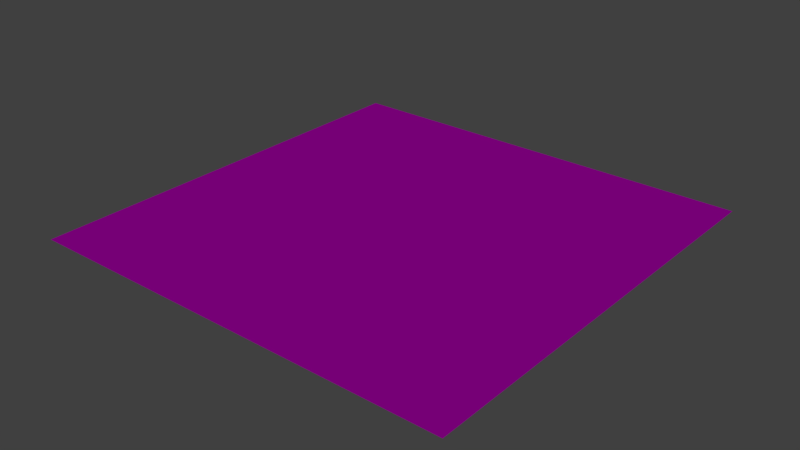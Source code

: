 # Source: floor.blend  (saved by Blender 2.79.0; exported with 4.5.12 LTS)
import bpy
from mathutils import Matrix  # noqa: F401  (used for matrix-valued properties, if any)

bpy.ops.wm.read_factory_settings(use_empty=True)
scene = bpy.context.scene
scene.name = 'Scene'

# ---- collections
col_collection_1 = bpy.data.collections.new('Collection 1'); scene.collection.children.link(col_collection_1)

# ---- images (referenced by path relative to the original .blend; pixels are not part of the script)
import os
ASSET_DIR = os.environ.get("B2B_ASSET_DIR", "")  # directory of the original .blend (textures are referenced by path, not embedded)
HERE = os.path.dirname(os.path.abspath(__file__))  # packed textures are extracted next to this script under _unpacked/

def load_image(name, relpath, width, height, colorspace="sRGB"):
    """Load a texture the original file referenced (path relative to the .blend, or extracted next to this script)."""
    p = next((c for c in (os.path.join(HERE, relpath), os.path.join(ASSET_DIR, relpath)) if relpath and os.path.exists(c)), "")
    if p:
        img = bpy.data.images.load(p, check_existing=True)
        img.name = name
    else:  # same state as the original file: an image datablock whose file is absent (Cycles renders it pink)
        img = bpy.data.images.new(name, width, height)
        img.source = "FILE"
        img.filepath = "//" + (relpath or name)
    img.colorspace_settings.name = colorspace
    return img
img_floor_albedo_png = load_image('floor_ALBEDO.png', 'Textures/floor_ALBEDO.png', 1024, 1024, 'sRGB')
img_floor_normal_png = load_image('floor_NORMAL.png', 'Textures/floor_NORMAL.png', 1024, 1024, 'sRGB')

# ---- materials (node trees are filled in below, after node groups)
mat_material_002 = bpy.data.materials.new('Material.002')
mat_material_002.alpha_threshold = 0.0
mat_material_002.roughness = 0.5

# ---- material node trees
mat_material_002.use_nodes = True; mat_material_002.node_tree.nodes.clear()
_N = mat_material_002.node_tree.nodes; _L = mat_material_002.node_tree.links
n0 = _N.new('ShaderNodeOutputMaterial'); n0.name = 'Material Output'; n0.location = (300, 300)
n1 = _N.new('ShaderNodeBsdfDiffuse'); n1.name = 'Diffuse BSDF'; n1.location = (10, 300)
n2 = _N.new('ShaderNodeTexImage'); n2.name = 'Image Texture'; n2.location = (-180, 300)
n2.width = 140
n2.image = img_floor_albedo_png
n3 = _N.new('ShaderNodeNormalMap'); n3.name = 'Normal Map'; n3.location = (-190, 100)
n4 = _N.new('ShaderNodeTexImage'); n4.name = 'Image Texture.001'; n4.location = (-380, 0)
n4.width = 140
n4.image = img_floor_normal_png
_L.new(n1.outputs[0], n0.inputs[0])
_L.new(n2.outputs[0], n1.inputs[0])
_L.new(n3.outputs[0], n1.inputs[2])
_L.new(n4.outputs[0], n3.inputs[1])
n0.is_active_output = True

# ---- world
world_world = bpy.data.worlds.new('World'); scene.world = world_world
world_world.color = (0.05088, 0.05088, 0.05088)
world_world.use_sun_shadow = False
world_world.sun_shadow_jitter_overblur = 0.0
world_world.cycles.sampling_method = 'MANUAL'

# ---- lights
light_sun = bpy.data.lights.new('Sun', 'SUN')
light_sun.transmission_factor = 0.0
light_sun.angle = 0.1993
light_sun.energy = 1.0
light_sun.shadow_buffer_clip_start = 0.5
light_sun.shadow_soft_size = 0.1
light_sun.shadow_cascade_max_distance = 1000.0

# ---- meshes
me_floormesh = bpy.data.meshes.new('FloorMesh')
me_floormesh.from_pydata([(-1.0, -1.0, 0.0), (1.0, -1.0, 0.0), (-1.0, 1.0, 0.0), (1.0, 1.0, 0.0)], [], [(0, 1, 3, 2)])
_uv = me_floormesh.uv_layers.new(name='UVMap')
_uv.uv.foreach_set('vector', [0.0001, 9.998e-05, 0.9999, 9.998e-05, 0.9999, 0.9999, 9.998e-05, 0.9999])
me_floormesh.materials.append(mat_material_002)
me_floormesh.use_remesh_preserve_volume = False
me_floormesh.use_remesh_preserve_attributes = False
me_floormesh.use_mirror_vertex_groups = False
me_floormesh.update()

# ---- objects
ob_sun = bpy.data.objects.new('Sun', light_sun)
ob_basefloor_008 = bpy.data.objects.new('Basefloor.008', me_floormesh)
ob_basefloor_007 = bpy.data.objects.new('Basefloor.007', me_floormesh)
ob_basefloor_006 = bpy.data.objects.new('Basefloor.006', me_floormesh)
ob_basefloor_005 = bpy.data.objects.new('Basefloor.005', me_floormesh)
ob_basefloor_004 = bpy.data.objects.new('Basefloor.004', me_floormesh)
ob_basefloor_003 = bpy.data.objects.new('Basefloor.003', me_floormesh)
ob_basefloor_002 = bpy.data.objects.new('Basefloor.002', me_floormesh)
ob_basefloor_001 = bpy.data.objects.new('Basefloor.001', me_floormesh)
ob_basefloor = bpy.data.objects.new('Basefloor', me_floormesh)

# ---- transforms, parenting, visibility, modifiers, constraints
ob_sun.location = (-0.2827, 4.105, 3.042)
ob_sun.rotation_euler = (1.249, -0.6488, 0.2852)
ob_sun.lineart.crease_threshold = 0.0
ob_basefloor_008.location = (2.0, 2.0, 0.0)
ob_basefloor_008.lineart.crease_threshold = 0.0
ob_basefloor_007.location = (-2.0, 2.0, 0.0)
ob_basefloor_007.lineart.crease_threshold = 0.0
ob_basefloor_006.location = (0.0, 2.0, 0.0)
ob_basefloor_006.lineart.crease_threshold = 0.0
ob_basefloor_005.location = (0.0, -2.0, 0.0)
ob_basefloor_005.lineart.crease_threshold = 0.0
ob_basefloor_004.location = (-2.0, -2.0, 0.0)
ob_basefloor_004.lineart.crease_threshold = 0.0
ob_basefloor_003.location = (2.0, -2.0, 0.0)
ob_basefloor_003.lineart.crease_threshold = 0.0
ob_basefloor_002.location = (2.0, 0.0, 0.0)
ob_basefloor_002.lineart.crease_threshold = 0.0
ob_basefloor_001.location = (-2.0, 0.0, 0.0)
ob_basefloor_001.lineart.crease_threshold = 0.0
ob_basefloor.location = (0.0, 0.0, 0.0)
ob_basefloor.lineart.crease_threshold = 0.0

# ---- collection membership
col_collection_1.objects.link(ob_sun)
col_collection_1.objects.link(ob_basefloor_008)
col_collection_1.objects.link(ob_basefloor_007)
col_collection_1.objects.link(ob_basefloor_006)
col_collection_1.objects.link(ob_basefloor_005)
col_collection_1.objects.link(ob_basefloor_004)
col_collection_1.objects.link(ob_basefloor_003)
col_collection_1.objects.link(ob_basefloor_002)
col_collection_1.objects.link(ob_basefloor_001)
col_collection_1.objects.link(ob_basefloor)

# ---- scene / render settings (as saved in the file)
scene.frame_start = 1; scene.frame_end = 250; scene.frame_set(1)
scene.render.engine = 'CYCLES'
scene.render.resolution_percentage = 50
scene.render.dither_intensity = 0.0
scene.cycles.use_denoising = False
scene.cycles.samples = 128
scene.cycles.sampling_pattern = 'TABULATED_SOBOL'
scene.cycles.use_adaptive_sampling = False
scene.cycles.use_light_tree = False
scene.cycles.blur_glossy = 0.0
scene.cycles.sample_clamp_indirect = 0.0
scene.view_settings.view_transform = 'Standard'
bpy.context.view_layer.update()

# ---- added for rendering (the .blend has no active camera): camera
cam_auto = bpy.data.cameras.new('AutoCamera')
cam_auto.lens = 50.0
cam_auto.sensor_width = 36.0
cam_auto.clip_end = 1000.0
ob_auto_camera = bpy.data.objects.new('AutoCamera', cam_auto)
scene.collection.objects.link(ob_auto_camera)
ob_auto_camera.location = (7.85079, -9.42095, 6.28063)
ob_auto_camera.rotation_euler = (1.09748, -7.21219e-08, 0.694738)
scene.camera = ob_auto_camera
bpy.context.view_layer.update()
